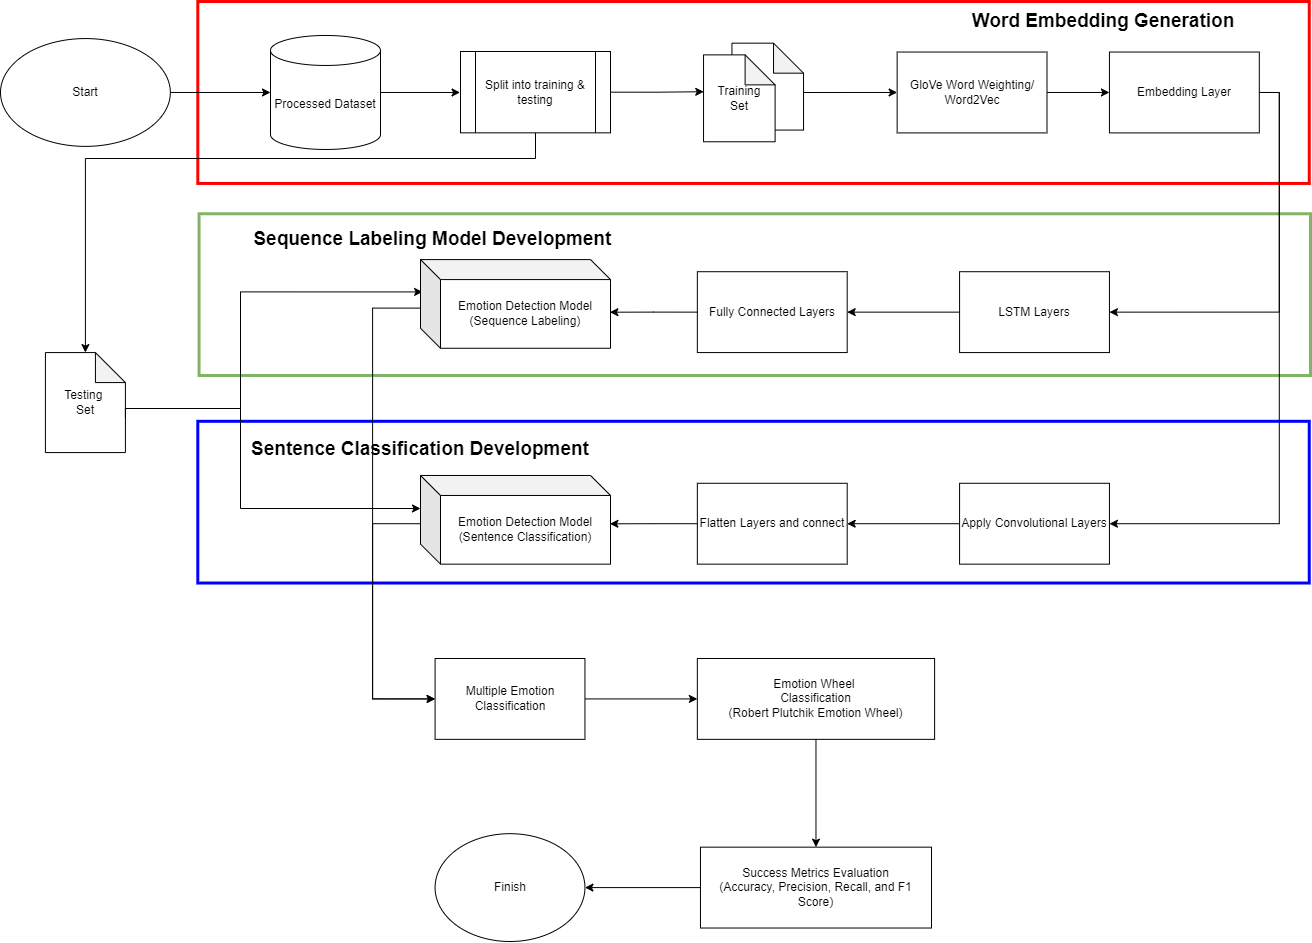

The diagram above was exported from draw.io. Its source (the exported page's mxGraphModel, read from the mxfile embedded in the PNG):
<mxGraphModel dx="607" dy="707" grid="1" gridSize="10" guides="1" tooltips="1" connect="1" arrows="1" fold="1" page="1" pageScale="1" pageWidth="827" pageHeight="1169" math="0" shadow="0">
  <root>
    <mxCell id="WIyWlLk6GJQsqaUBKTNV-0" />
    <mxCell id="WIyWlLk6GJQsqaUBKTNV-1" parent="WIyWlLk6GJQsqaUBKTNV-0" />
    <mxCell id="oJfwglyPtg97XLRahwgB-48" value="" style="rounded=0;whiteSpace=wrap;html=1;fillColor=none;strokeColor=#0000FF;strokeWidth=3;" parent="WIyWlLk6GJQsqaUBKTNV-1" vertex="1">
      <mxGeometry x="1177.3117254528122" y="532.7992831541219" width="1111.439466158246" height="161.72043010752688" as="geometry" />
    </mxCell>
    <mxCell id="oJfwglyPtg97XLRahwgB-46" value="" style="rounded=0;whiteSpace=wrap;html=1;fillColor=none;strokeColor=#82b366;strokeWidth=3;" parent="WIyWlLk6GJQsqaUBKTNV-1" vertex="1">
      <mxGeometry x="1178.560533841754" y="325.258064516129" width="1111.439466158246" height="161.72043010752688" as="geometry" />
    </mxCell>
    <mxCell id="oJfwglyPtg97XLRahwgB-24" value="" style="rounded=0;whiteSpace=wrap;html=1;fillColor=none;strokeColor=#FF0000;strokeWidth=3;" parent="WIyWlLk6GJQsqaUBKTNV-1" vertex="1">
      <mxGeometry x="1177.3117254528122" y="113" width="1111.439466158246" height="181.93548387096774" as="geometry" />
    </mxCell>
    <mxCell id="oJfwglyPtg97XLRahwgB-9" style="edgeStyle=orthogonalEdgeStyle;rounded=0;orthogonalLoop=1;jettySize=auto;html=1;exitX=1;exitY=0.5;exitDx=0;exitDy=0;entryX=0;entryY=0.5;entryDx=0;entryDy=0;entryPerimeter=0;" parent="WIyWlLk6GJQsqaUBKTNV-1" target="5Ffej9I4uKB_4BV-QPN0-0" edge="1">
      <mxGeometry relative="1" as="geometry">
        <mxPoint x="1137.3498570066731" y="203.96774193548387" as="sourcePoint" />
        <mxPoint x="1214.7759771210676" y="203.9411764705883" as="targetPoint" />
      </mxGeometry>
    </mxCell>
    <mxCell id="oJfwglyPtg97XLRahwgB-5" value="Start" style="ellipse;whiteSpace=wrap;html=1;" parent="WIyWlLk6GJQsqaUBKTNV-1" vertex="1">
      <mxGeometry x="980" y="150.0609318996416" width="169.8379408960915" height="107.81362007168458" as="geometry" />
    </mxCell>
    <mxCell id="oJfwglyPtg97XLRahwgB-51" style="edgeStyle=orthogonalEdgeStyle;rounded=0;orthogonalLoop=1;jettySize=auto;html=1;exitX=1;exitY=0.5;exitDx=0;exitDy=0;entryX=0;entryY=0.5;entryDx=0;entryDy=0;exitPerimeter=0;" parent="WIyWlLk6GJQsqaUBKTNV-1" source="5Ffej9I4uKB_4BV-QPN0-0" edge="1">
      <mxGeometry relative="1" as="geometry">
        <mxPoint x="1364.6329837940898" y="203.9677419354839" as="sourcePoint" />
        <mxPoint x="1439.5614871306004" y="203.9677419354838" as="targetPoint" />
      </mxGeometry>
    </mxCell>
    <mxCell id="5Ffej9I4uKB_4BV-QPN0-6" style="edgeStyle=orthogonalEdgeStyle;rounded=0;orthogonalLoop=1;jettySize=auto;html=1;entryX=0;entryY=0.5;entryDx=0;entryDy=0;" parent="WIyWlLk6GJQsqaUBKTNV-1" target="oJfwglyPtg97XLRahwgB-13" edge="1">
      <mxGeometry relative="1" as="geometry">
        <mxPoint x="1780" y="204" as="sourcePoint" />
        <mxPoint x="1820" y="204" as="targetPoint" />
      </mxGeometry>
    </mxCell>
    <mxCell id="oJfwglyPtg97XLRahwgB-13" value="GloVe Word Weighting/ Word2Vec" style="whiteSpace=wrap;html=1;" parent="WIyWlLk6GJQsqaUBKTNV-1" vertex="1">
      <mxGeometry x="1876.6444232602478" y="163.53763440860214" width="149.8570066730219" height="80.86021505376344" as="geometry" />
    </mxCell>
    <mxCell id="oJfwglyPtg97XLRahwgB-15" value="Embedding Layer" style="whiteSpace=wrap;html=1;" parent="WIyWlLk6GJQsqaUBKTNV-1" vertex="1">
      <mxGeometry x="2088.9418493803623" y="163.53763440860214" width="149.8570066730219" height="80.86021505376344" as="geometry" />
    </mxCell>
    <mxCell id="oJfwglyPtg97XLRahwgB-30" style="edgeStyle=orthogonalEdgeStyle;rounded=0;orthogonalLoop=1;jettySize=auto;html=1;exitX=1;exitY=0.5;exitDx=0;exitDy=0;entryX=0;entryY=0.5;entryDx=0;entryDy=0;" parent="WIyWlLk6GJQsqaUBKTNV-1" source="oJfwglyPtg97XLRahwgB-13" target="oJfwglyPtg97XLRahwgB-15" edge="1">
      <mxGeometry relative="1" as="geometry" />
    </mxCell>
    <mxCell id="oJfwglyPtg97XLRahwgB-16" value="LSTM Layers" style="whiteSpace=wrap;html=1;" parent="WIyWlLk6GJQsqaUBKTNV-1" vertex="1">
      <mxGeometry x="1939.0848427073402" y="383.2078853046595" width="149.8570066730219" height="80.86021505376344" as="geometry" />
    </mxCell>
    <mxCell id="oJfwglyPtg97XLRahwgB-31" style="edgeStyle=orthogonalEdgeStyle;rounded=0;orthogonalLoop=1;jettySize=auto;html=1;exitX=1;exitY=0.5;exitDx=0;exitDy=0;entryX=1;entryY=0.5;entryDx=0;entryDy=0;" parent="WIyWlLk6GJQsqaUBKTNV-1" source="oJfwglyPtg97XLRahwgB-15" target="oJfwglyPtg97XLRahwgB-16" edge="1">
      <mxGeometry relative="1" as="geometry" />
    </mxCell>
    <mxCell id="oJfwglyPtg97XLRahwgB-17" value="Apply Convolutional Layers" style="whiteSpace=wrap;html=1;" parent="WIyWlLk6GJQsqaUBKTNV-1" vertex="1">
      <mxGeometry x="1939.0848427073402" y="594.7921146953406" width="149.8570066730219" height="80.86021505376344" as="geometry" />
    </mxCell>
    <mxCell id="oJfwglyPtg97XLRahwgB-32" style="edgeStyle=orthogonalEdgeStyle;rounded=0;orthogonalLoop=1;jettySize=auto;html=1;exitX=1;exitY=0.5;exitDx=0;exitDy=0;entryX=1;entryY=0.5;entryDx=0;entryDy=0;" parent="WIyWlLk6GJQsqaUBKTNV-1" source="oJfwglyPtg97XLRahwgB-15" target="oJfwglyPtg97XLRahwgB-17" edge="1">
      <mxGeometry relative="1" as="geometry" />
    </mxCell>
    <mxCell id="oJfwglyPtg97XLRahwgB-18" value="Fully Connected Layers" style="whiteSpace=wrap;html=1;" parent="WIyWlLk6GJQsqaUBKTNV-1" vertex="1">
      <mxGeometry x="1676.835081029552" y="383.2078853046595" width="149.8570066730219" height="80.86021505376344" as="geometry" />
    </mxCell>
    <mxCell id="oJfwglyPtg97XLRahwgB-33" style="edgeStyle=orthogonalEdgeStyle;rounded=0;orthogonalLoop=1;jettySize=auto;html=1;exitX=0;exitY=0.5;exitDx=0;exitDy=0;entryX=1;entryY=0.5;entryDx=0;entryDy=0;" parent="WIyWlLk6GJQsqaUBKTNV-1" source="oJfwglyPtg97XLRahwgB-16" target="oJfwglyPtg97XLRahwgB-18" edge="1">
      <mxGeometry relative="1" as="geometry" />
    </mxCell>
    <mxCell id="oJfwglyPtg97XLRahwgB-19" value="Flatten Layers and connect" style="whiteSpace=wrap;html=1;" parent="WIyWlLk6GJQsqaUBKTNV-1" vertex="1">
      <mxGeometry x="1676.835081029552" y="594.7921146953406" width="149.8570066730219" height="80.86021505376344" as="geometry" />
    </mxCell>
    <mxCell id="oJfwglyPtg97XLRahwgB-34" style="edgeStyle=orthogonalEdgeStyle;rounded=0;orthogonalLoop=1;jettySize=auto;html=1;exitX=0;exitY=0.5;exitDx=0;exitDy=0;entryX=1;entryY=0.5;entryDx=0;entryDy=0;" parent="WIyWlLk6GJQsqaUBKTNV-1" source="oJfwglyPtg97XLRahwgB-17" target="oJfwglyPtg97XLRahwgB-19" edge="1">
      <mxGeometry relative="1" as="geometry" />
    </mxCell>
    <mxCell id="oJfwglyPtg97XLRahwgB-20" value="Multiple Emotion Classification" style="whiteSpace=wrap;html=1;" parent="WIyWlLk6GJQsqaUBKTNV-1" vertex="1">
      <mxGeometry x="1414.5853193517637" y="769.9892473118281" width="149.8570066730219" height="80.86021505376344" as="geometry" />
    </mxCell>
    <mxCell id="oJfwglyPtg97XLRahwgB-21" value="Emotion Wheel&amp;nbsp;&lt;br&gt;Classification&lt;br&gt;(Robert Plutchik Emotion Wheel)" style="whiteSpace=wrap;html=1;" parent="WIyWlLk6GJQsqaUBKTNV-1" vertex="1">
      <mxGeometry x="1676.835081029552" y="769.9892473118281" width="237.27359389895136" height="80.86021505376344" as="geometry" />
    </mxCell>
    <mxCell id="oJfwglyPtg97XLRahwgB-43" style="edgeStyle=orthogonalEdgeStyle;rounded=0;orthogonalLoop=1;jettySize=auto;html=1;exitX=1;exitY=0.5;exitDx=0;exitDy=0;entryX=0;entryY=0.5;entryDx=0;entryDy=0;" parent="WIyWlLk6GJQsqaUBKTNV-1" source="oJfwglyPtg97XLRahwgB-20" target="oJfwglyPtg97XLRahwgB-21" edge="1">
      <mxGeometry relative="1" as="geometry" />
    </mxCell>
    <mxCell id="oJfwglyPtg97XLRahwgB-22" value="Success Metrics Evaluation&lt;br&gt;(Accuracy, Precision, Recall, and F1 Score)" style="whiteSpace=wrap;html=1;" parent="WIyWlLk6GJQsqaUBKTNV-1" vertex="1">
      <mxGeometry x="1679.9571020019066" y="958.6630824372761" width="231.02955195424212" height="80.86021505376344" as="geometry" />
    </mxCell>
    <mxCell id="oJfwglyPtg97XLRahwgB-44" style="edgeStyle=orthogonalEdgeStyle;rounded=0;orthogonalLoop=1;jettySize=auto;html=1;exitX=0.5;exitY=1;exitDx=0;exitDy=0;entryX=0.5;entryY=0;entryDx=0;entryDy=0;" parent="WIyWlLk6GJQsqaUBKTNV-1" source="oJfwglyPtg97XLRahwgB-21" target="oJfwglyPtg97XLRahwgB-22" edge="1">
      <mxGeometry relative="1" as="geometry" />
    </mxCell>
    <mxCell id="oJfwglyPtg97XLRahwgB-23" value="Finish" style="ellipse;whiteSpace=wrap;html=1;" parent="WIyWlLk6GJQsqaUBKTNV-1" vertex="1">
      <mxGeometry x="1414.5853193517637" y="945.1863799283154" width="149.8570066730219" height="107.81362007168458" as="geometry" />
    </mxCell>
    <mxCell id="oJfwglyPtg97XLRahwgB-45" style="edgeStyle=orthogonalEdgeStyle;rounded=0;orthogonalLoop=1;jettySize=auto;html=1;exitX=0;exitY=0.5;exitDx=0;exitDy=0;entryX=1;entryY=0.5;entryDx=0;entryDy=0;" parent="WIyWlLk6GJQsqaUBKTNV-1" source="oJfwglyPtg97XLRahwgB-22" target="oJfwglyPtg97XLRahwgB-23" edge="1">
      <mxGeometry relative="1" as="geometry" />
    </mxCell>
    <mxCell id="oJfwglyPtg97XLRahwgB-25" value="&lt;b&gt;&lt;font style=&quot;font-size: 19px;&quot;&gt;Word Embedding Generation&lt;/font&gt;&lt;/b&gt;" style="text;html=1;strokeColor=none;fillColor=none;align=center;verticalAlign=middle;whiteSpace=wrap;rounded=0;" parent="WIyWlLk6GJQsqaUBKTNV-1" vertex="1">
      <mxGeometry x="1876.6444232602478" y="113" width="412.1067683508103" height="40.43010752688172" as="geometry" />
    </mxCell>
    <mxCell id="oJfwglyPtg97XLRahwgB-42" style="edgeStyle=orthogonalEdgeStyle;rounded=0;orthogonalLoop=1;jettySize=auto;html=1;exitX=0;exitY=0.5;exitDx=0;exitDy=0;" parent="WIyWlLk6GJQsqaUBKTNV-1" edge="1">
      <mxGeometry relative="1" as="geometry">
        <mxPoint x="1414.5853193517637" y="810.4193548387098" as="targetPoint" />
        <Array as="points">
          <mxPoint x="1352.144899904671" y="635.2222222222222" />
          <mxPoint x="1352.144899904671" y="810.4193548387098" />
        </Array>
        <mxPoint x="1402.097235462345" y="635.2222222222224" as="sourcePoint" />
      </mxGeometry>
    </mxCell>
    <mxCell id="oJfwglyPtg97XLRahwgB-39" style="edgeStyle=orthogonalEdgeStyle;rounded=0;orthogonalLoop=1;jettySize=auto;html=1;exitX=0;exitY=0.5;exitDx=0;exitDy=0;" parent="WIyWlLk6GJQsqaUBKTNV-1" source="oJfwglyPtg97XLRahwgB-19" edge="1">
      <mxGeometry relative="1" as="geometry">
        <mxPoint x="1589.4184938036224" y="635.3" as="targetPoint" />
      </mxGeometry>
    </mxCell>
    <mxCell id="oJfwglyPtg97XLRahwgB-40" style="edgeStyle=orthogonalEdgeStyle;rounded=0;orthogonalLoop=1;jettySize=auto;html=1;exitX=0;exitY=0.5;exitDx=0;exitDy=0;entryX=0;entryY=0.5;entryDx=0;entryDy=0;" parent="WIyWlLk6GJQsqaUBKTNV-1" target="oJfwglyPtg97XLRahwgB-20" edge="1">
      <mxGeometry relative="1" as="geometry">
        <Array as="points">
          <mxPoint x="1402.097235462345" y="419.59498207885304" />
          <mxPoint x="1352.144899904671" y="419.59498207885304" />
          <mxPoint x="1352.144899904671" y="810.4193548387098" />
        </Array>
        <mxPoint x="1402.097235462345" y="423.6379928315414" as="sourcePoint" />
      </mxGeometry>
    </mxCell>
    <mxCell id="oJfwglyPtg97XLRahwgB-38" style="edgeStyle=orthogonalEdgeStyle;rounded=0;orthogonalLoop=1;jettySize=auto;html=1;exitX=0;exitY=0.5;exitDx=0;exitDy=0;" parent="WIyWlLk6GJQsqaUBKTNV-1" source="oJfwglyPtg97XLRahwgB-18" edge="1">
      <mxGeometry relative="1" as="geometry">
        <mxPoint x="1589.4184938036224" y="423.70000000000005" as="targetPoint" />
      </mxGeometry>
    </mxCell>
    <mxCell id="oJfwglyPtg97XLRahwgB-47" value="&lt;span style=&quot;font-size: 19px;&quot;&gt;&lt;b&gt;Sequence Labeling Model Development&amp;nbsp;&lt;/b&gt;&lt;/span&gt;" style="text;html=1;strokeColor=none;fillColor=none;align=center;verticalAlign=middle;whiteSpace=wrap;rounded=0;" parent="WIyWlLk6GJQsqaUBKTNV-1" vertex="1">
      <mxGeometry x="1164.8236415633937" y="330.64874551971326" width="499.52335557673973" height="40.43010752688172" as="geometry" />
    </mxCell>
    <mxCell id="oJfwglyPtg97XLRahwgB-50" value="&lt;span style=&quot;font-size: 19px;&quot;&gt;&lt;b&gt;Sentence Classification Development&lt;/b&gt;&lt;/span&gt;" style="text;html=1;strokeColor=none;fillColor=none;align=center;verticalAlign=middle;whiteSpace=wrap;rounded=0;" parent="WIyWlLk6GJQsqaUBKTNV-1" vertex="1">
      <mxGeometry x="1149.8379408960916" y="540.8853046594982" width="499.52335557673973" height="40.43010752688172" as="geometry" />
    </mxCell>
    <mxCell id="5Ffej9I4uKB_4BV-QPN0-0" value="Processed Dataset" style="shape=cylinder3;whiteSpace=wrap;html=1;boundedLbl=1;backgroundOutline=1;size=15;" parent="WIyWlLk6GJQsqaUBKTNV-1" vertex="1">
      <mxGeometry x="1250" y="146.97" width="110" height="114" as="geometry" />
    </mxCell>
    <mxCell id="5Ffej9I4uKB_4BV-QPN0-3" value="" style="group" parent="WIyWlLk6GJQsqaUBKTNV-1" connectable="0" vertex="1">
      <mxGeometry x="1683.03" y="154.67000000000002" width="100" height="98.6" as="geometry" />
    </mxCell>
    <mxCell id="5Ffej9I4uKB_4BV-QPN0-2" value="" style="shape=note;whiteSpace=wrap;html=1;backgroundOutline=1;darkOpacity=0.05;" parent="5Ffej9I4uKB_4BV-QPN0-3" vertex="1">
      <mxGeometry x="28.41803865425912" width="71.58196134574086" height="86.89521459416585" as="geometry" />
    </mxCell>
    <mxCell id="5Ffej9I4uKB_4BV-QPN0-1" value="Training&lt;br&gt;Set" style="shape=note;whiteSpace=wrap;html=1;backgroundOutline=1;darkOpacity=0.05;" parent="5Ffej9I4uKB_4BV-QPN0-3" vertex="1">
      <mxGeometry y="11.704785405834139" width="71.58196134574086" height="86.89521459416585" as="geometry" />
    </mxCell>
    <mxCell id="5Ffej9I4uKB_4BV-QPN0-9" style="edgeStyle=orthogonalEdgeStyle;rounded=0;orthogonalLoop=1;jettySize=auto;html=1;exitX=1;exitY=0.5;exitDx=0;exitDy=0;entryX=0.003;entryY=0.424;entryDx=0;entryDy=0;entryPerimeter=0;" parent="WIyWlLk6GJQsqaUBKTNV-1" source="5Ffej9I4uKB_4BV-QPN0-7" target="5Ffej9I4uKB_4BV-QPN0-1" edge="1">
      <mxGeometry relative="1" as="geometry">
        <Array as="points" />
      </mxGeometry>
    </mxCell>
    <mxCell id="5Ffej9I4uKB_4BV-QPN0-12" style="edgeStyle=orthogonalEdgeStyle;rounded=0;orthogonalLoop=1;jettySize=auto;html=1;exitX=0.5;exitY=1;exitDx=0;exitDy=0;entryX=0.5;entryY=0;entryDx=0;entryDy=0;entryPerimeter=0;" parent="WIyWlLk6GJQsqaUBKTNV-1" source="5Ffej9I4uKB_4BV-QPN0-7" target="5Ffej9I4uKB_4BV-QPN0-11" edge="1">
      <mxGeometry relative="1" as="geometry">
        <Array as="points">
          <mxPoint x="1515" y="270" />
          <mxPoint x="1065" y="270" />
        </Array>
      </mxGeometry>
    </mxCell>
    <mxCell id="5Ffej9I4uKB_4BV-QPN0-7" value="Split into training &amp;amp; testing" style="shape=process;whiteSpace=wrap;html=1;backgroundOutline=1;" parent="WIyWlLk6GJQsqaUBKTNV-1" vertex="1">
      <mxGeometry x="1440" y="163" width="150" height="81.34" as="geometry" />
    </mxCell>
    <mxCell id="5Ffej9I4uKB_4BV-QPN0-18" style="edgeStyle=orthogonalEdgeStyle;rounded=0;orthogonalLoop=1;jettySize=auto;html=1;exitX=0;exitY=0;exitDx=80;exitDy=65;exitPerimeter=0;entryX=0;entryY=0.25;entryDx=0;entryDy=0;" parent="WIyWlLk6GJQsqaUBKTNV-1" source="5Ffej9I4uKB_4BV-QPN0-11" edge="1">
      <mxGeometry relative="1" as="geometry">
        <mxPoint x="1402.097235462345" y="403.4229390681005" as="targetPoint" />
        <Array as="points">
          <mxPoint x="1105" y="520" />
          <mxPoint x="1220" y="520" />
          <mxPoint x="1220" y="403" />
        </Array>
      </mxGeometry>
    </mxCell>
    <mxCell id="5Ffej9I4uKB_4BV-QPN0-11" value="Testing&amp;nbsp;&lt;br&gt;Set" style="shape=note;whiteSpace=wrap;html=1;backgroundOutline=1;darkOpacity=0.05;" parent="WIyWlLk6GJQsqaUBKTNV-1" vertex="1">
      <mxGeometry x="1024.92" y="464.07" width="80" height="100" as="geometry" />
    </mxCell>
    <mxCell id="5Ffej9I4uKB_4BV-QPN0-20" style="edgeStyle=orthogonalEdgeStyle;rounded=0;orthogonalLoop=1;jettySize=auto;html=1;exitX=0;exitY=0;exitDx=80;exitDy=65;exitPerimeter=0;" parent="WIyWlLk6GJQsqaUBKTNV-1" source="5Ffej9I4uKB_4BV-QPN0-11" target="5Ffej9I4uKB_4BV-QPN0-21" edge="1">
      <mxGeometry relative="1" as="geometry">
        <mxPoint x="1402.097235462345" y="615.0071684587815" as="targetPoint" />
        <Array as="points">
          <mxPoint x="1105" y="520" />
          <mxPoint x="1220" y="520" />
          <mxPoint x="1220" y="620" />
        </Array>
      </mxGeometry>
    </mxCell>
    <mxCell id="5Ffej9I4uKB_4BV-QPN0-21" value="Emotion Detection Model&lt;br&gt;(Sentence Classification)" style="shape=cube;whiteSpace=wrap;html=1;boundedLbl=1;backgroundOutline=1;darkOpacity=0.05;darkOpacity2=0.1;" parent="WIyWlLk6GJQsqaUBKTNV-1" vertex="1">
      <mxGeometry x="1400" y="586.97" width="190" height="88.68" as="geometry" />
    </mxCell>
    <mxCell id="5Ffej9I4uKB_4BV-QPN0-22" value="Emotion Detection Model&lt;br&gt;(Sequence Labeling)" style="shape=cube;whiteSpace=wrap;html=1;boundedLbl=1;backgroundOutline=1;darkOpacity=0.05;darkOpacity2=0.1;" parent="WIyWlLk6GJQsqaUBKTNV-1" vertex="1">
      <mxGeometry x="1400" y="371.08000000000004" width="190" height="88.68" as="geometry" />
    </mxCell>
  </root>
</mxGraphModel>